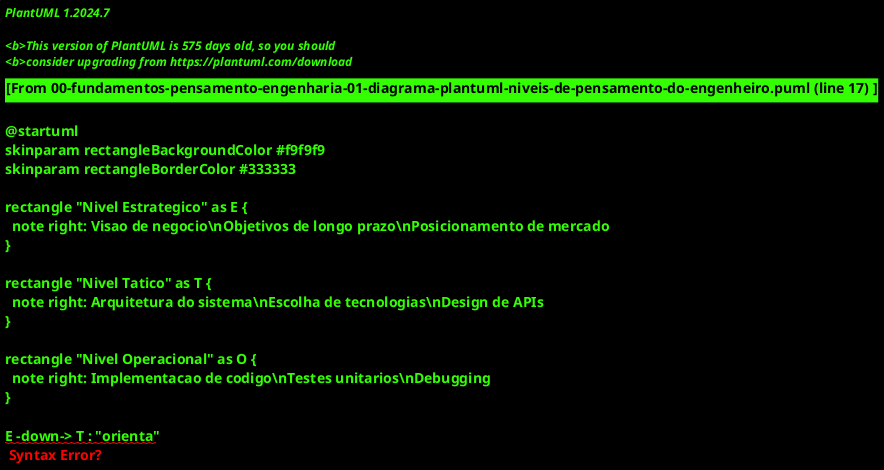

The diagram above was rendered by PlantUML. Its source (embedded in the PNG):
@startuml
skinparam rectangleBackgroundColor #f9f9f9
skinparam rectangleBorderColor #333333

rectangle "Nivel Estrategico" as E {
  note right: Visao de negocio\nObjetivos de longo prazo\nPosicionamento de mercado
}

rectangle "Nivel Tatico" as T {
  note right: Arquitetura do sistema\nEscolha de tecnologias\nDesign de APIs
}

rectangle "Nivel Operacional" as O {
  note right: Implementacao de codigo\nTestes unitarios\nDebugging
}

E -down-> T : "orienta"
T -down-> O : "guia"
O -up-> T : "feedback"
T -up-> E : "informa"
@enduml